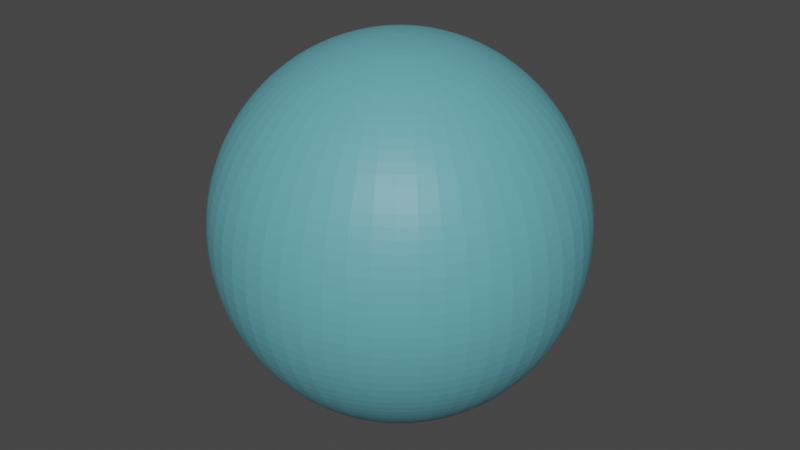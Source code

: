 # Source: BasicStar.blend  (saved by Blender 3.2.14; exported with 4.5.12 LTS)
import bpy
from mathutils import Matrix  # noqa: F401  (used for matrix-valued properties, if any)

bpy.ops.wm.read_factory_settings(use_empty=True)
scene = bpy.context.scene
scene.name = 'Scene'

# ---- collections
col_collection = bpy.data.collections.new('Collection'); scene.collection.children.link(col_collection)

# ---- images (referenced by path relative to the original .blend; pixels are not part of the script)
import os
ASSET_DIR = os.environ.get("B2B_ASSET_DIR", "")  # directory of the original .blend (textures are referenced by path, not embedded)
HERE = os.path.dirname(os.path.abspath(__file__))  # packed textures are extracted next to this script under _unpacked/

def load_image(name, relpath, width, height, colorspace="sRGB"):
    """Load a texture the original file referenced (path relative to the .blend, or extracted next to this script)."""
    p = next((c for c in (os.path.join(HERE, relpath), os.path.join(ASSET_DIR, relpath)) if relpath and os.path.exists(c)), "")
    if p:
        img = bpy.data.images.load(p, check_existing=True)
        img.name = name
    else:  # same state as the original file: an image datablock whose file is absent (Cycles renders it pink)
        img = bpy.data.images.new(name, width, height)
        img.source = "FILE"
        img.filepath = "//" + (relpath or name)
    img.colorspace_settings.name = colorspace
    return img
img_marble13_col_3k_jpg = load_image('Marble13_COL_3K.jpg', 'Marble13_COL_3K.jpg', 1024, 1024, 'sRGB')

# ---- materials (node trees are filled in below, after node groups)
mat_marblestylised = bpy.data.materials.new('MarbleStylised')
mat_marblestylised.use_transparent_shadow = False

# ---- material node trees
mat_marblestylised.use_nodes = True; mat_marblestylised.node_tree.nodes.clear()
_N = mat_marblestylised.node_tree.nodes; _L = mat_marblestylised.node_tree.links
n0 = _N.new('ShaderNodeBsdfPrincipled'); n0.name = 'Principled BSDF'; n0.location = (580, 300)
n0.distribution = 'GGX'
n0.subsurface_method = 'RANDOM_WALK_SKIN'
n0.inputs[3].default_value = 1.45
n0.inputs[27].default_value = (0.0, 0.0, 0.0, 1.0)
n0.inputs[28].default_value = 1.0
n1 = _N.new('ShaderNodeOutputMaterial'); n1.name = 'Material Output'; n1.location = (870, 300)
n2 = _N.new('ShaderNodeTexImage'); n2.name = 'Image Texture'; n2.location = (-280, 275)
n2.image = img_marble13_col_3k_jpg
n3 = _N.new('ShaderNodeMix'); n3.name = 'Mix'; n3.location = (40, 257)
n3.data_type = 'RGBA'
n3.inputs[0].default_value = 0.3867
n3.inputs[7].default_value = (0.006095, 0.0249, 0.1331, 1.0)
n4 = _N.new('ShaderNodeValToRGB'); n4.name = 'ColorRamp'; n4.location = (228, 234)
while len(n4.color_ramp.elements) > 1: n4.color_ramp.elements.remove(n4.color_ramp.elements[-1])
n4.color_ramp.elements[0].position = 0.0; n4.color_ramp.elements[0].color = (0.0, 0.0, 0.0, 1.0)
_e = n4.color_ramp.elements.new(0.1712); _e.color = (0.131, 0.4301, 0.5, 1.0)
_e = n4.color_ramp.elements.new(0.3584); _e.color = (0.03977, 0.06798, 0.1491, 1.0)
_e = n4.color_ramp.elements.new(1.0); _e.color = (0.02963, 0.157, 1.0, 1.0)
_L.new(n0.outputs[0], n1.inputs[0])
_L.new(n4.outputs[0], n0.inputs[0])
_L.new(n2.outputs[0], n3.inputs[6])
_L.new(n3.outputs[2], n4.inputs[0])
n1.is_active_output = True

# ---- world
world_world = bpy.data.worlds.new('World'); scene.world = world_world
world_world.use_nodes = True; world_world.node_tree.nodes.clear()
_N = world_world.node_tree.nodes; _L = world_world.node_tree.links
n0 = _N.new('ShaderNodeOutputWorld'); n0.name = 'World Output'; n0.location = (300, 300)
n1 = _N.new('ShaderNodeBackground'); n1.name = 'Background'; n1.location = (10, 300)
n1.inputs[0].default_value = (0.05088, 0.05088, 0.05088, 1.0)
_L.new(n1.outputs[0], n0.inputs[0])
n0.is_active_output = True
world_world.color = (0.05088, 0.05088, 0.05088)
world_world.use_sun_shadow = False
world_world.sun_shadow_jitter_overblur = 0.0

# ---- meshes
me_sphere = bpy.data.meshes.new('Sphere')
me_sphere.from_pydata([(0.0, 0.2225, 0.9749), (0.0, 0.4339, 0.901), (0.0, 0.7818, 0.6235), (0.0, 0.901, 0.4339), (0.0, 0.9749, 0.2225), (0.0, 1.0, -4.371e-08), (0.0, 0.9749, -0.2225), (0.0, 0.901, -0.4339), (0.0, 0.7818, -0.6235), (0.0, 0.6235, -0.7818), (0.0, 0.4339, -0.901), (0.0, 0.2225, -0.9749), (0.09655, 0.2005, 0.9749), (0.1883, 0.3909, 0.901), (0.2705, 0.5617, 0.7818), (0.3392, 0.7044, 0.6235), (0.3909, 0.8117, 0.4339), (0.423, 0.8784, 0.2225), (0.4339, 0.901, -4.371e-08), (0.423, 0.8784, -0.2225), (0.3909, 0.8117, -0.4339), (0.3392, 0.7044, -0.6235), (0.2705, 0.5617, -0.7818), (0.1883, 0.3909, -0.901), (0.09655, 0.2005, -0.9749), (0.174, 0.1387, 0.9749), (0.3392, 0.2705, 0.901), (0.4875, 0.3887, 0.7818), (0.6113, 0.4875, 0.6235), (0.7044, 0.5617, 0.4339), (0.7622, 0.6079, 0.2225), (0.7818, 0.6235, -4.371e-08), (0.7622, 0.6079, -0.2225), (0.7044, 0.5617, -0.4339), (0.6113, 0.4875, -0.6235), (0.4875, 0.3887, -0.7818), (0.3392, 0.2705, -0.901), (0.174, 0.1387, -0.9749), (0.2169, 0.04952, 0.9749), (0.423, 0.09655, 0.901), (0.6079, 0.1387, 0.7818), (0.7622, 0.174, 0.6235), (0.8784, 0.2005, 0.4339), (0.9505, 0.2169, 0.2225), (0.9749, 0.2225, -4.371e-08), (0.9505, 0.2169, -0.2225), (0.8784, 0.2005, -0.4339), (0.7622, 0.174, -0.6235), (0.6079, 0.1387, -0.7818), (0.423, 0.09655, -0.901), (0.2169, 0.04952, -0.9749), (0.2169, -0.04952, 0.9749), (0.423, -0.09655, 0.901), (0.6079, -0.1387, 0.7818), (0.7622, -0.174, 0.6235), (0.8784, -0.2005, 0.4339), (0.9505, -0.2169, 0.2225), (0.9749, -0.2225, -4.371e-08), (0.9505, -0.2169, -0.2225), (0.8784, -0.2005, -0.4339), (0.7622, -0.174, -0.6235), (0.6079, -0.1387, -0.7818), (0.423, -0.09655, -0.901), (0.2169, -0.04952, -0.9749), (0.174, -0.1387, 0.9749), (0.3392, -0.2705, 0.901), (0.4875, -0.3887, 0.7818), (0.6113, -0.4875, 0.6235), (0.7044, -0.5617, 0.4339), (0.7622, -0.6079, 0.2225), (0.7818, -0.6235, -4.371e-08), (0.7622, -0.6079, -0.2225), (0.7044, -0.5617, -0.4339), (0.6113, -0.4875, -0.6235), (0.4875, -0.3887, -0.7818), (0.3392, -0.2705, -0.901), (0.174, -0.1387, -0.9749), (0.09655, -0.2005, 0.9749), (0.1883, -0.3909, 0.901), (0.2705, -0.5617, 0.7818), (0.3392, -0.7044, 0.6235), (0.3909, -0.8117, 0.4339), (0.423, -0.8784, 0.2225), (0.4339, -0.901, -4.371e-08), (0.423, -0.8784, -0.2225), (0.3909, -0.8117, -0.4339), (0.3392, -0.7044, -0.6235), (0.2705, -0.5617, -0.7818), (0.1883, -0.3909, -0.901), (0.09655, -0.2005, -0.9749), (-1.776e-14, -1.748e-07, 1.0), (-3.657e-08, -0.2225, 0.9749), (-6.638e-08, -0.4339, 0.901), (-9.618e-08, -0.6235, 0.7818), (-8.128e-08, -0.7818, 0.6235), (-5.148e-08, -0.901, 0.4339), (-1.409e-07, -0.9749, 0.2225), (-2.005e-07, -1.0, -4.371e-08), (-1.409e-07, -0.9749, -0.2225), (-5.148e-08, -0.901, -0.4339), (-8.128e-08, -0.7818, -0.6235), (-9.618e-08, -0.6235, -0.7818), (-3.657e-08, -0.4339, -0.901), (-3.657e-08, -0.2225, -0.9749), (-0.09655, -0.2005, 0.9749), (-0.1883, -0.3909, 0.901), (-0.2705, -0.5617, 0.7818), (-0.3392, -0.7044, 0.6235), (-0.3909, -0.8117, 0.4339), (-0.423, -0.8784, 0.2225), (-0.4339, -0.901, -4.371e-08), (-0.423, -0.8784, -0.2225), (-0.3909, -0.8117, -0.4339), (-0.3392, -0.7044, -0.6235), (-0.2705, -0.5617, -0.7818), (-0.1883, -0.3909, -0.901), (-0.09655, -0.2005, -0.9749), (-0.174, -0.1387, 0.9749), (-0.3392, -0.2705, 0.901), (-0.4875, -0.3887, 0.7818), (-0.6113, -0.4875, 0.6235), (-0.7044, -0.5617, 0.4339), (-0.7622, -0.6079, 0.2225), (-0.7818, -0.6235, -4.371e-08), (-0.7622, -0.6079, -0.2225), (-0.7044, -0.5617, -0.4339), (-0.6113, -0.4875, -0.6235), (-0.4875, -0.3887, -0.7818), (-0.3392, -0.2705, -0.901), (-0.174, -0.1387, -0.9749), (-0.2169, -0.04952, 0.9749), (-0.423, -0.09655, 0.901), (-0.6079, -0.1387, 0.7818), (-0.7622, -0.174, 0.6235), (-0.8784, -0.2005, 0.4339), (-0.9505, -0.2169, 0.2225), (-0.9749, -0.2225, -4.371e-08), (-0.9505, -0.2169, -0.2225), (-0.8784, -0.2005, -0.4339), (-0.7622, -0.174, -0.6235), (-0.6079, -0.1387, -0.7818), (-0.423, -0.09655, -0.901), (-0.2169, -0.04952, -0.9749), (-0.2169, 0.04952, 0.9749), (-0.423, 0.09655, 0.901), (-0.6079, 0.1387, 0.7818), (-0.7622, 0.174, 0.6235), (-0.8784, 0.2005, 0.4339), (-0.9505, 0.2169, 0.2225), (-0.9749, 0.2225, -4.371e-08), (-0.9505, 0.2169, -0.2225), (-0.8784, 0.2005, -0.4339), (-0.7622, 0.174, -0.6235), (-0.6079, 0.1387, -0.7818), (-0.423, 0.09655, -0.901), (-0.2169, 0.04952, -0.9749), (-0.174, 0.1387, 0.9749), (-0.3392, 0.2705, 0.901), (-0.4875, 0.3887, 0.7818), (-0.6113, 0.4875, 0.6235), (-0.7044, 0.5617, 0.4339), (-0.7622, 0.6079, 0.2225), (-0.7818, 0.6235, -4.371e-08), (-0.7622, 0.6079, -0.2225), (-0.7044, 0.5617, -0.4339), (-0.6113, 0.4875, -0.6235), (-0.4875, 0.3887, -0.7818), (-0.3392, 0.2705, -0.901), (-0.174, 0.1387, -0.9749), (-0.09655, 0.2005, 0.9749), (-0.1883, 0.3909, 0.901), (-0.2705, 0.5617, 0.7818), (-0.3392, 0.7044, 0.6235), (-0.3909, 0.8117, 0.4339), (-0.423, 0.8784, 0.2225), (-0.4339, 0.901, -4.371e-08), (-0.423, 0.8784, -0.2225), (-0.3909, 0.8117, -0.4339), (-0.3392, 0.7044, -0.6235), (-0.2705, 0.5617, -0.7818), (-0.1883, 0.3909, -0.901), (-0.09655, 0.2005, -0.9749), (2.316e-07, 0.6235, 0.7818), (0.0, -8.742e-08, -1.0)], [], [(5, 4, 17, 18), (6, 5, 18, 19), (0, 90, 12), (7, 6, 19, 20), (1, 0, 12, 13), (8, 7, 20, 21), (182, 1, 13, 14), (9, 8, 21, 22), (2, 182, 14, 15), (10, 9, 22, 23), (3, 2, 15, 16), (11, 10, 23, 24), (4, 3, 16, 17), (183, 11, 24), (19, 18, 31, 32), (12, 90, 25), (20, 19, 32, 33), (13, 12, 25, 26), (21, 20, 33, 34), (14, 13, 26, 27), (22, 21, 34, 35), (15, 14, 27, 28), (23, 22, 35, 36), (16, 15, 28, 29), (24, 23, 36, 37), (17, 16, 29, 30), (183, 24, 37), (18, 17, 30, 31), (25, 90, 38), (33, 32, 45, 46), (26, 25, 38, 39), (34, 33, 46, 47), (27, 26, 39, 40), (35, 34, 47, 48), (28, 27, 40, 41), (36, 35, 48, 49), (29, 28, 41, 42), (37, 36, 49, 50), (30, 29, 42, 43), (183, 37, 50), (31, 30, 43, 44), (32, 31, 44, 45), (46, 45, 58, 59), (39, 38, 51, 52), (47, 46, 59, 60), (40, 39, 52, 53), (48, 47, 60, 61), (41, 40, 53, 54), (49, 48, 61, 62), (42, 41, 54, 55), (50, 49, 62, 63), (43, 42, 55, 56), (183, 50, 63), (44, 43, 56, 57), (45, 44, 57, 58), (38, 90, 51), (60, 59, 72, 73), (53, 52, 65, 66), (61, 60, 73, 74), (54, 53, 66, 67), (62, 61, 74, 75), (55, 54, 67, 68), (63, 62, 75, 76), (56, 55, 68, 69), (183, 63, 76), (57, 56, 69, 70), (58, 57, 70, 71), (51, 90, 64), (59, 58, 71, 72), (52, 51, 64, 65), (66, 65, 78, 79), (74, 73, 86, 87), (67, 66, 79, 80), (75, 74, 87, 88), (68, 67, 80, 81), (76, 75, 88, 89), (69, 68, 81, 82), (183, 76, 89), (70, 69, 82, 83), (71, 70, 83, 84), (64, 90, 77), (72, 71, 84, 85), (65, 64, 77, 78), (73, 72, 85, 86), (87, 86, 100, 101), (80, 79, 93, 94), (88, 87, 101, 102), (81, 80, 94, 95), (89, 88, 102, 103), (82, 81, 95, 96), (183, 89, 103), (83, 82, 96, 97), (84, 83, 97, 98), (77, 90, 91), (85, 84, 98, 99), (78, 77, 91, 92), (86, 85, 99, 100), (79, 78, 92, 93), (94, 93, 106, 107), (102, 101, 114, 115), (95, 94, 107, 108), (103, 102, 115, 116), (96, 95, 108, 109), (183, 103, 116), (97, 96, 109, 110), (98, 97, 110, 111), (91, 90, 104), (99, 98, 111, 112), (92, 91, 104, 105), (100, 99, 112, 113), (93, 92, 105, 106), (101, 100, 113, 114), (115, 114, 127, 128), (108, 107, 120, 121), (116, 115, 128, 129), (109, 108, 121, 122), (183, 116, 129), (110, 109, 122, 123), (111, 110, 123, 124), (104, 90, 117), (112, 111, 124, 125), (105, 104, 117, 118), (113, 112, 125, 126), (106, 105, 118, 119), (114, 113, 126, 127), (107, 106, 119, 120), (129, 128, 141, 142), (122, 121, 134, 135), (183, 129, 142), (123, 122, 135, 136), (124, 123, 136, 137), (117, 90, 130), (125, 124, 137, 138), (118, 117, 130, 131), (126, 125, 138, 139), (119, 118, 131, 132), (127, 126, 139, 140), (120, 119, 132, 133), (128, 127, 140, 141), (121, 120, 133, 134), (135, 134, 147, 148), (183, 142, 155), (136, 135, 148, 149), (137, 136, 149, 150), (130, 90, 143), (138, 137, 150, 151), (131, 130, 143, 144), (139, 138, 151, 152), (132, 131, 144, 145), (140, 139, 152, 153), (133, 132, 145, 146), (141, 140, 153, 154), (134, 133, 146, 147), (142, 141, 154, 155), (183, 155, 168), (149, 148, 161, 162), (150, 149, 162, 163), (143, 90, 156), (151, 150, 163, 164), (144, 143, 156, 157), (152, 151, 164, 165), (145, 144, 157, 158), (153, 152, 165, 166), (146, 145, 158, 159), (154, 153, 166, 167), (147, 146, 159, 160), (155, 154, 167, 168), (148, 147, 160, 161), (162, 161, 174, 175), (163, 162, 175, 176), (156, 90, 169), (164, 163, 176, 177), (157, 156, 169, 170), (165, 164, 177, 178), (158, 157, 170, 171), (166, 165, 178, 179), (159, 158, 171, 172), (167, 166, 179, 180), (160, 159, 172, 173), (168, 167, 180, 181), (161, 160, 173, 174), (183, 168, 181), (176, 175, 5, 6), (169, 90, 0), (177, 176, 6, 7), (170, 169, 0, 1), (178, 177, 7, 8), (171, 170, 1, 182), (179, 178, 8, 9), (172, 171, 182, 2), (180, 179, 9, 10), (173, 172, 2, 3), (181, 180, 10, 11), (174, 173, 3, 4), (183, 181, 11), (175, 174, 4, 5)])
_uv = me_sphere.uv_layers.new(name='UVMap')
_uv.uv.foreach_set('vector', [0.8968, 0.5, 0.8968, 0.6323, 0.7646, 0.6323, 0.7646, 0.5, 0.8968, 0.3677, 0.8968, 0.5, 0.7646, 0.5, 0.7646, 0.3677, 0.8968, 1.294, 0.8307, 1.426, 0.7646, 1.294, 0.8968, 0.2354, 0.8968, 0.3677, 0.7646, 0.3677, 0.7646, 0.2354, 0.8968, 1.161, 0.8968, 1.294, 0.7646, 1.294, 0.7646, 1.161, 0.8968, 0.1032, 0.8968, 0.2354, 0.7646, 0.2354, 0.7646, 0.1032, 0.8968, 1.029, 0.8968, 1.161, 0.7646, 1.161, 0.7646, 1.029, 0.8968, -0.02911, 0.8968, 0.1032, 0.7646, 0.1032, 0.7646, -0.02911, 0.8968, 0.8968, 0.8968, 1.029, 0.7646, 1.029, 0.7646, 0.8968, 0.8968, -0.1614, 0.8968, -0.02911, 0.7646, -0.02911, 0.7646, -0.1614, 0.8968, 0.7646, 0.8968, 0.8968, 0.7646, 0.8968, 0.7646, 0.7646, 0.8968, -0.2937, 0.8968, -0.1614, 0.7646, -0.1614, 0.7646, -0.2937, 0.8968, 0.6323, 0.8968, 0.7646, 0.7646, 0.7646, 0.7646, 0.6323, 0.8307, -0.4259, 0.8968, -0.2937, 0.7646, -0.2937, 0.7646, 0.3677, 0.7646, 0.5, 0.6323, 0.5, 0.6323, 0.3677, 0.7646, 1.294, 0.6984, 1.426, 0.6323, 1.294, 0.7646, 0.2354, 0.7646, 0.3677, 0.6323, 0.3677, 0.6323, 0.2354, 0.7646, 1.161, 0.7646, 1.294, 0.6323, 1.294, 0.6323, 1.161, 0.7646, 0.1032, 0.7646, 0.2354, 0.6323, 0.2354, 0.6323, 0.1032, 0.7646, 1.029, 0.7646, 1.161, 0.6323, 1.161, 0.6323, 1.029, 0.7646, -0.02911, 0.7646, 0.1032, 0.6323, 0.1032, 0.6323, -0.02911, 0.7646, 0.8968, 0.7646, 1.029, 0.6323, 1.029, 0.6323, 0.8968, 0.7646, -0.1614, 0.7646, -0.02911, 0.6323, -0.02911, 0.6323, -0.1614, 0.7646, 0.7646, 0.7646, 0.8968, 0.6323, 0.8968, 0.6323, 0.7646, 0.7646, -0.2937, 0.7646, -0.1614, 0.6323, -0.1614, 0.6323, -0.2937, 0.7646, 0.6323, 0.7646, 0.7646, 0.6323, 0.7646, 0.6323, 0.6323, 0.6984, -0.4259, 0.7646, -0.2937, 0.6323, -0.2937, 0.7646, 0.5, 0.7646, 0.6323, 0.6323, 0.6323, 0.6323, 0.5, 0.6323, 1.294, 0.5661, 1.426, 0.5, 1.294, 0.6323, 0.2354, 0.6323, 0.3677, 0.5, 0.3677, 0.5, 0.2354, 0.6323, 1.161, 0.6323, 1.294, 0.5, 1.294, 0.5, 1.161, 0.6323, 0.1032, 0.6323, 0.2354, 0.5, 0.2354, 0.5, 0.1032, 0.6323, 1.029, 0.6323, 1.161, 0.5, 1.161, 0.5, 1.029, 0.6323, -0.02911, 0.6323, 0.1032, 0.5, 0.1032, 0.5, -0.02911, 0.6323, 0.8968, 0.6323, 1.029, 0.5, 1.029, 0.5, 0.8968, 0.6323, -0.1614, 0.6323, -0.02911, 0.5, -0.02911, 0.5, -0.1614, 0.6323, 0.7646, 0.6323, 0.8968, 0.5, 0.8968, 0.5, 0.7646, 0.6323, -0.2937, 0.6323, -0.1614, 0.5, -0.1614, 0.5, -0.2937, 0.6323, 0.6323, 0.6323, 0.7646, 0.5, 0.7646, 0.5, 0.6323, 0.5661, -0.4259, 0.6323, -0.2937, 0.5, -0.2937, 0.6323, 0.5, 0.6323, 0.6323, 0.5, 0.6323, 0.5, 0.5, 0.6323, 0.3677, 0.6323, 0.5, 0.5, 0.5, 0.5, 0.3677, 0.5, 0.2354, 0.5, 0.3677, 0.3677, 0.3677, 0.3677, 0.2354, 0.5, 1.161, 0.5, 1.294, 0.3677, 1.294, 0.3677, 1.161, 0.5, 0.1032, 0.5, 0.2354, 0.3677, 0.2354, 0.3677, 0.1032, 0.5, 1.029, 0.5, 1.161, 0.3677, 1.161, 0.3677, 1.029, 0.5, -0.02911, 0.5, 0.1032, 0.3677, 0.1032, 0.3677, -0.02911, 0.5, 0.8968, 0.5, 1.029, 0.3677, 1.029, 0.3677, 0.8968, 0.5, -0.1614, 0.5, -0.02911, 0.3677, -0.02911, 0.3677, -0.1614, 0.5, 0.7646, 0.5, 0.8968, 0.3677, 0.8968, 0.3677, 0.7646, 0.5, -0.2937, 0.5, -0.1614, 0.3677, -0.1614, 0.3677, -0.2937, 0.5, 0.6323, 0.5, 0.7646, 0.3677, 0.7646, 0.3677, 0.6323, 0.4339, -0.4259, 0.5, -0.2937, 0.3677, -0.2937, 0.5, 0.5, 0.5, 0.6323, 0.3677, 0.6323, 0.3677, 0.5, 0.5, 0.3677, 0.5, 0.5, 0.3677, 0.5, 0.3677, 0.3677, 0.5, 1.294, 0.4339, 1.426, 0.3677, 1.294, 0.3677, 0.1032, 0.3677, 0.2354, 0.2354, 0.2354, 0.2354, 0.1032, 0.3677, 1.029, 0.3677, 1.161, 0.2354, 1.161, 0.2354, 1.029, 0.3677, -0.02911, 0.3677, 0.1032, 0.2354, 0.1032, 0.2354, -0.02911, 0.3677, 0.8968, 0.3677, 1.029, 0.2354, 1.029, 0.2354, 0.8968, 0.3677, -0.1614, 0.3677, -0.02911, 0.2354, -0.02911, 0.2354, -0.1614, 0.3677, 0.7646, 0.3677, 0.8968, 0.2354, 0.8968, 0.2354, 0.7646, 0.3677, -0.2937, 0.3677, -0.1614, 0.2354, -0.1614, 0.2354, -0.2937, 0.3677, 0.6323, 0.3677, 0.7646, 0.2354, 0.7646, 0.2354, 0.6323, 0.3016, -0.4259, 0.3677, -0.2937, 0.2354, -0.2937, 0.3677, 0.5, 0.3677, 0.6323, 0.2354, 0.6323, 0.2354, 0.5, 0.3677, 0.3677, 0.3677, 0.5, 0.2354, 0.5, 0.2354, 0.3677, 0.3677, 1.294, 0.3016, 1.426, 0.2354, 1.294, 0.3677, 0.2354, 0.3677, 0.3677, 0.2354, 0.3677, 0.2354, 0.2354, 0.3677, 1.161, 0.3677, 1.294, 0.2354, 1.294, 0.2354, 1.161, 0.2354, 1.029, 0.2354, 1.161, 0.1032, 1.161, 0.1032, 1.029, 0.2354, -0.02911, 0.2354, 0.1032, 0.1032, 0.1032, 0.1032, -0.02911, 0.2354, 0.8968, 0.2354, 1.029, 0.1032, 1.029, 0.1032, 0.8968, 0.2354, -0.1614, 0.2354, -0.02911, 0.1032, -0.02911, 0.1032, -0.1614, 0.2354, 0.7646, 0.2354, 0.8968, 0.1032, 0.8968, 0.1032, 0.7646, 0.2354, -0.2937, 0.2354, -0.1614, 0.1032, -0.1614, 0.1032, -0.2937, 0.2354, 0.6323, 0.2354, 0.7646, 0.1032, 0.7646, 0.1032, 0.6323, 0.1693, -0.4259, 0.2354, -0.2937, 0.1032, -0.2937, 0.2354, 0.5, 0.2354, 0.6323, 0.1032, 0.6323, 0.1032, 0.5, 0.2354, 0.3677, 0.2354, 0.5, 0.1032, 0.5, 0.1032, 0.3677, 0.2354, 1.294, 0.1693, 1.426, 0.1032, 1.294, 0.2354, 0.2354, 0.2354, 0.3677, 0.1032, 0.3677, 0.1032, 0.2354, 0.2354, 1.161, 0.2354, 1.294, 0.1032, 1.294, 0.1032, 1.161, 0.2354, 0.1032, 0.2354, 0.2354, 0.1032, 0.2354, 0.1032, 0.1032, 0.1032, -0.02911, 0.1032, 0.1032, -0.02911, 0.1032, -0.02911, -0.02911, 0.1032, 0.8968, 0.1032, 1.029, -0.02911, 1.029, -0.02911, 0.8968, 0.1032, -0.1614, 0.1032, -0.02911, -0.02911, -0.02911, -0.02911, -0.1614, 0.1032, 0.7646, 0.1032, 0.8968, -0.02911, 0.8968, -0.02911, 0.7646, 0.1032, -0.2937, 0.1032, -0.1614, -0.02911, -0.1614, -0.02911, -0.2937, 0.1032, 0.6323, 0.1032, 0.7646, -0.02911, 0.7646, -0.02911, 0.6323, 0.03703, -0.4259, 0.1032, -0.2937, -0.02911, -0.2937, 0.1032, 0.5, 0.1032, 0.6323, -0.02911, 0.6323, -0.02911, 0.5, 0.1032, 0.3677, 0.1032, 0.5, -0.02911, 0.5, -0.02911, 0.3677, 0.1032, 1.294, 0.03703, 1.426, -0.02911, 1.294, 0.1032, 0.2354, 0.1032, 0.3677, -0.02911, 0.3677, -0.02911, 0.2354, 0.1032, 1.161, 0.1032, 1.294, -0.02911, 1.294, -0.02911, 1.161, 0.1032, 0.1032, 0.1032, 0.2354, -0.02911, 0.2354, -0.02911, 0.1032, 0.1032, 1.029, 0.1032, 1.161, -0.02911, 1.161, -0.02911, 1.029, -0.02911, 0.8968, -0.02911, 1.029, -0.1614, 1.029, -0.1614, 0.8968, -0.02911, -0.1614, -0.02911, -0.02911, -0.1614, -0.02911, -0.1614, -0.1614, -0.02911, 0.7646, -0.02911, 0.8968, -0.1614, 0.8968, -0.1614, 0.7646, -0.02911, -0.2937, -0.02911, -0.1614, -0.1614, -0.1614, -0.1614, -0.2937, -0.02911, 0.6323, -0.02911, 0.7646, -0.1614, 0.7646, -0.1614, 0.6323, -0.09525, -0.4259, -0.02911, -0.2937, -0.1614, -0.2937, -0.02911, 0.5, -0.02911, 0.6323, -0.1614, 0.6323, -0.1614, 0.5, -0.02911, 0.3677, -0.02911, 0.5, -0.1614, 0.5, -0.1614, 0.3677, -0.02911, 1.294, -0.09525, 1.426, -0.1614, 1.294, -0.02911, 0.2354, -0.02911, 0.3677, -0.1614, 0.3677, -0.1614, 0.2354, -0.02911, 1.161, -0.02911, 1.294, -0.1614, 1.294, -0.1614, 1.161, -0.02911, 0.1032, -0.02911, 0.2354, -0.1614, 0.2354, -0.1614, 0.1032, -0.02911, 1.029, -0.02911, 1.161, -0.1614, 1.161, -0.1614, 1.029, -0.02911, -0.02911, -0.02911, 0.1032, -0.1614, 0.1032, -0.1614, -0.02911, -0.1614, -0.1614, -0.1614, -0.02911, -0.2937, -0.02911, -0.2937, -0.1614, -0.1614, 0.7646, -0.1614, 0.8968, -0.2937, 0.8968, -0.2937, 0.7646, -0.1614, -0.2937, -0.1614, -0.1614, -0.2937, -0.1614, -0.2937, -0.2937, -0.1614, 0.6323, -0.1614, 0.7646, -0.2937, 0.7646, -0.2937, 0.6323, -0.2275, -0.4259, -0.1614, -0.2937, -0.2937, -0.2937, -0.1614, 0.5, -0.1614, 0.6323, -0.2937, 0.6323, -0.2937, 0.5, -0.1614, 0.3677, -0.1614, 0.5, -0.2937, 0.5, -0.2937, 0.3677, -0.1614, 1.294, -0.2275, 1.426, -0.2937, 1.294, -0.1614, 0.2354, -0.1614, 0.3677, -0.2937, 0.3677, -0.2937, 0.2354, -0.1614, 1.161, -0.1614, 1.294, -0.2937, 1.294, -0.2937, 1.161, -0.1614, 0.1032, -0.1614, 0.2354, -0.2937, 0.2354, -0.2937, 0.1032, -0.1614, 1.029, -0.1614, 1.161, -0.2937, 1.161, -0.2937, 1.029, -0.1614, -0.02911, -0.1614, 0.1032, -0.2937, 0.1032, -0.2937, -0.02911, -0.1614, 0.8968, -0.1614, 1.029, -0.2937, 1.029, -0.2937, 0.8968, -0.2937, -0.2937, -0.2937, -0.1614, -0.4259, -0.1614, -0.4259, -0.2937, -0.2937, 0.6323, -0.2937, 0.7646, -0.4259, 0.7646, -0.4259, 0.6323, -0.3598, -0.4259, -0.2937, -0.2937, -0.4259, -0.2937, -0.2937, 0.5, -0.2937, 0.6323, -0.4259, 0.6323, -0.4259, 0.5, -0.2937, 0.3677, -0.2937, 0.5, -0.4259, 0.5, -0.4259, 0.3677, -0.2937, 1.294, -0.3598, 1.426, -0.4259, 1.294, -0.2937, 0.2354, -0.2937, 0.3677, -0.4259, 0.3677, -0.4259, 0.2354, -0.2937, 1.161, -0.2937, 1.294, -0.4259, 1.294, -0.4259, 1.161, -0.2937, 0.1032, -0.2937, 0.2354, -0.4259, 0.2354, -0.4259, 0.1032, -0.2937, 1.029, -0.2937, 1.161, -0.4259, 1.161, -0.4259, 1.029, -0.2937, -0.02911, -0.2937, 0.1032, -0.4259, 0.1032, -0.4259, -0.02911, -0.2937, 0.8968, -0.2937, 1.029, -0.4259, 1.029, -0.4259, 0.8968, -0.2937, -0.1614, -0.2937, -0.02911, -0.4259, -0.02911, -0.4259, -0.1614, -0.2937, 0.7646, -0.2937, 0.8968, -0.4259, 0.8968, -0.4259, 0.7646, 1.426, 0.6323, 1.426, 0.7646, 1.294, 0.7646, 1.294, 0.6323, 1.36, -0.4259, 1.426, -0.2937, 1.294, -0.2937, 1.426, 0.5, 1.426, 0.6323, 1.294, 0.6323, 1.294, 0.5, 1.426, 0.3677, 1.426, 0.5, 1.294, 0.5, 1.294, 0.3677, 1.426, 1.294, 1.36, 1.426, 1.294, 1.294, 1.426, 0.2354, 1.426, 0.3677, 1.294, 0.3677, 1.294, 0.2354, 1.426, 1.161, 1.426, 1.294, 1.294, 1.294, 1.294, 1.161, 1.426, 0.1032, 1.426, 0.2354, 1.294, 0.2354, 1.294, 0.1032, 1.426, 1.029, 1.426, 1.161, 1.294, 1.161, 1.294, 1.029, 1.426, -0.02911, 1.426, 0.1032, 1.294, 0.1032, 1.294, -0.02911, 1.426, 0.8968, 1.426, 1.029, 1.294, 1.029, 1.294, 0.8968, 1.426, -0.1614, 1.426, -0.02911, 1.294, -0.02911, 1.294, -0.1614, 1.426, 0.7646, 1.426, 0.8968, 1.294, 0.8968, 1.294, 0.7646, 1.426, -0.2937, 1.426, -0.1614, 1.294, -0.1614, 1.294, -0.2937, 1.228, -0.4259, 1.294, -0.2937, 1.161, -0.2937, 1.294, 0.5, 1.294, 0.6323, 1.161, 0.6323, 1.161, 0.5, 1.294, 0.3677, 1.294, 0.5, 1.161, 0.5, 1.161, 0.3677, 1.294, 1.294, 1.228, 1.426, 1.161, 1.294, 1.294, 0.2354, 1.294, 0.3677, 1.161, 0.3677, 1.161, 0.2354, 1.294, 1.161, 1.294, 1.294, 1.161, 1.294, 1.161, 1.161, 1.294, 0.1032, 1.294, 0.2354, 1.161, 0.2354, 1.161, 0.1032, 1.294, 1.029, 1.294, 1.161, 1.161, 1.161, 1.161, 1.029, 1.294, -0.02911, 1.294, 0.1032, 1.161, 0.1032, 1.161, -0.02911, 1.294, 0.8968, 1.294, 1.029, 1.161, 1.029, 1.161, 0.8968, 1.294, -0.1614, 1.294, -0.02911, 1.161, -0.02911, 1.161, -0.1614, 1.294, 0.7646, 1.294, 0.8968, 1.161, 0.8968, 1.161, 0.7646, 1.294, -0.2937, 1.294, -0.1614, 1.161, -0.1614, 1.161, -0.2937, 1.294, 0.6323, 1.294, 0.7646, 1.161, 0.7646, 1.161, 0.6323, 1.161, 0.5, 1.161, 0.6323, 1.029, 0.6323, 1.029, 0.5, 1.161, 0.3677, 1.161, 0.5, 1.029, 0.5, 1.029, 0.3677, 1.161, 1.294, 1.095, 1.426, 1.029, 1.294, 1.161, 0.2354, 1.161, 0.3677, 1.029, 0.3677, 1.029, 0.2354, 1.161, 1.161, 1.161, 1.294, 1.029, 1.294, 1.029, 1.161, 1.161, 0.1032, 1.161, 0.2354, 1.029, 0.2354, 1.029, 0.1032, 1.161, 1.029, 1.161, 1.161, 1.029, 1.161, 1.029, 1.029, 1.161, -0.02911, 1.161, 0.1032, 1.029, 0.1032, 1.029, -0.02911, 1.161, 0.8968, 1.161, 1.029, 1.029, 1.029, 1.029, 0.8968, 1.161, -0.1614, 1.161, -0.02911, 1.029, -0.02911, 1.029, -0.1614, 1.161, 0.7646, 1.161, 0.8968, 1.029, 0.8968, 1.029, 0.7646, 1.161, -0.2937, 1.161, -0.1614, 1.029, -0.1614, 1.029, -0.2937, 1.161, 0.6323, 1.161, 0.7646, 1.029, 0.7646, 1.029, 0.6323, 1.095, -0.4259, 1.161, -0.2937, 1.029, -0.2937, 1.029, 0.3677, 1.029, 0.5, 0.8968, 0.5, 0.8968, 0.3677, 1.029, 1.294, 0.963, 1.426, 0.8968, 1.294, 1.029, 0.2354, 1.029, 0.3677, 0.8968, 0.3677, 0.8968, 0.2354, 1.029, 1.161, 1.029, 1.294, 0.8968, 1.294, 0.8968, 1.161, 1.029, 0.1032, 1.029, 0.2354, 0.8968, 0.2354, 0.8968, 0.1032, 1.029, 1.029, 1.029, 1.161, 0.8968, 1.161, 0.8968, 1.029, 1.029, -0.02911, 1.029, 0.1032, 0.8968, 0.1032, 0.8968, -0.02911, 1.029, 0.8968, 1.029, 1.029, 0.8968, 1.029, 0.8968, 0.8968, 1.029, -0.1614, 1.029, -0.02911, 0.8968, -0.02911, 0.8968, -0.1614, 1.029, 0.7646, 1.029, 0.8968, 0.8968, 0.8968, 0.8968, 0.7646, 1.029, -0.2937, 1.029, -0.1614, 0.8968, -0.1614, 0.8968, -0.2937, 1.029, 0.6323, 1.029, 0.7646, 0.8968, 0.7646, 0.8968, 0.6323, 0.963, -0.4259, 1.029, -0.2937, 0.8968, -0.2937, 1.029, 0.5, 1.029, 0.6323, 0.8968, 0.6323, 0.8968, 0.5])
me_sphere.materials.append(mat_marblestylised)
me_sphere.update()

# ---- objects
ob_sphere = bpy.data.objects.new('Sphere', me_sphere)

# ---- transforms, parenting, visibility, modifiers, constraints
ob_sphere.location = (0.0, 0.0, 0.0)
_m = ob_sphere.modifiers.new('Subdivision', 'SUBSURF')
_m.levels = 2

# ---- collection membership
col_collection.objects.link(ob_sphere)

# ---- scene / render settings (as saved in the file)
scene.frame_start = 1; scene.frame_end = 250; scene.frame_set(1)
scene.render.engine = 'BLENDER_EEVEE_NEXT'
scene.cycles.sampling_pattern = 'TABULATED_SOBOL'
scene.cycles.use_light_tree = False
scene.view_settings.view_transform = 'Filmic'
bpy.context.view_layer.update()

# ---- added for rendering (the .blend has no active camera and no usable light): camera, sun
cam_auto = bpy.data.cameras.new('AutoCamera')
cam_auto.lens = 50.0
cam_auto.sensor_width = 36.0
cam_auto.clip_end = 1000.0
ob_auto_camera = bpy.data.objects.new('AutoCamera', cam_auto)
scene.collection.objects.link(ob_auto_camera)
ob_auto_camera.location = (3.17851, -3.81421, 2.54281)
ob_auto_camera.rotation_euler = (1.09748, -7.21219e-08, 0.694738)
scene.camera = ob_auto_camera
light_auto_sun = bpy.data.lights.new('AutoSun', 'SUN')
light_auto_sun.energy = 3.0
light_auto_sun.angle = 0.0523599
ob_auto_sun = bpy.data.objects.new('AutoSun', light_auto_sun)
scene.collection.objects.link(ob_auto_sun)
ob_auto_sun.rotation_euler = (0.872665, 0.174533, 0.523599)
bpy.context.view_layer.update()
